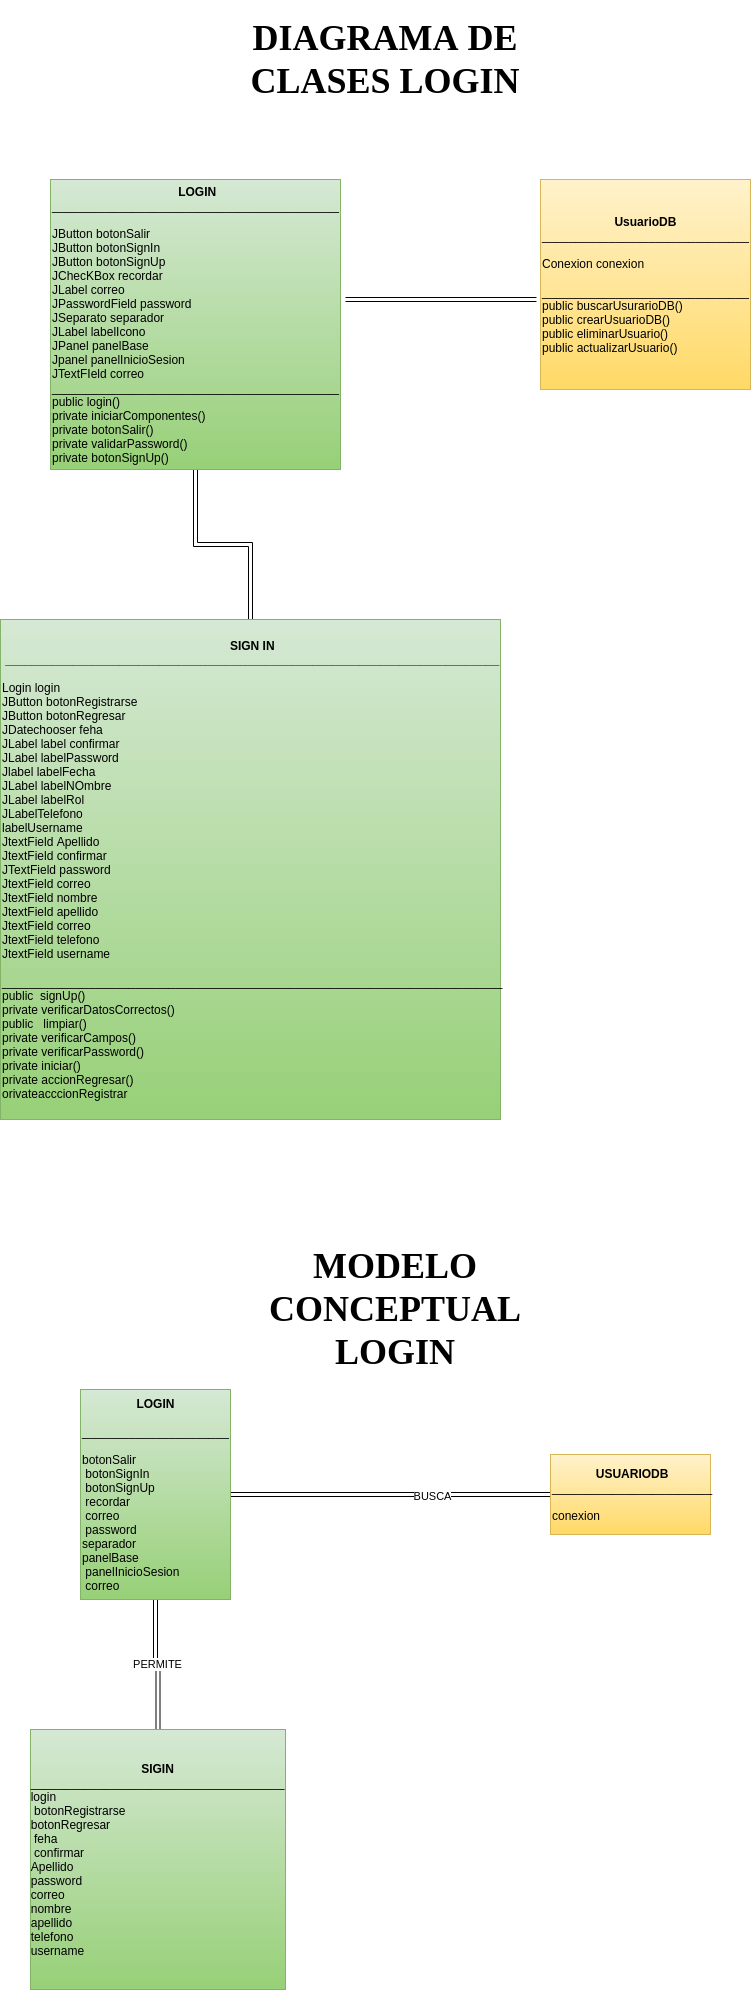

The diagram above was exported from draw.io. Its source (the exported page's mxGraphModel, read from the mxfile embedded in the PNG):
<mxGraphModel dx="2997" dy="1313" grid="1" gridSize="10" guides="1" tooltips="1" connect="1" arrows="1" fold="1" page="1" pageScale="1" pageWidth="827" pageHeight="1169" math="0" shadow="0">
  <root>
    <mxCell id="WIyWlLk6GJQsqaUBKTNV-0" />
    <mxCell id="WIyWlLk6GJQsqaUBKTNV-1" parent="WIyWlLk6GJQsqaUBKTNV-0" />
    <mxCell id="gDHRg7nc1DxlyUJFDj4E-23" value="" style="edgeStyle=orthogonalEdgeStyle;shape=link;rounded=0;orthogonalLoop=1;jettySize=auto;html=1;" edge="1" parent="WIyWlLk6GJQsqaUBKTNV-1" source="gDHRg7nc1DxlyUJFDj4E-0" target="gDHRg7nc1DxlyUJFDj4E-1">
      <mxGeometry relative="1" as="geometry" />
    </mxCell>
    <mxCell id="gDHRg7nc1DxlyUJFDj4E-0" value="&lt;div style=&quot;text-align: center&quot;&gt;&lt;b&gt;LOGIN&lt;/b&gt;&lt;/div&gt;___________________________________________&lt;br&gt;&lt;br&gt;JButton botonSalir&lt;br&gt;JButton botonSignIn&amp;nbsp;&lt;br&gt;JButton botonSignUp&lt;br&gt;JChecKBox recordar&lt;br&gt;JLabel correo&lt;br&gt;JPasswordField password&lt;br&gt;JSeparato separador&lt;br&gt;JLabel labelIcono&lt;br&gt;JPanel panelBase&lt;br&gt;Jpanel panelInicioSesion&lt;br&gt;JTextFIeld correo&amp;nbsp;&lt;br&gt;___________________________________________&amp;nbsp;&lt;br&gt;public login()&lt;br&gt;private iniciarComponentes()&lt;br&gt;private botonSalir()&lt;br&gt;private validarPassword()&lt;br&gt;private botonSignUp()&amp;nbsp;" style="whiteSpace=wrap;html=1;aspect=fixed;gradientColor=#97d077;fillColor=#d5e8d4;strokeColor=#82b366;align=left;" vertex="1" parent="WIyWlLk6GJQsqaUBKTNV-1">
      <mxGeometry x="-730" y="200" width="290" height="290" as="geometry" />
    </mxCell>
    <mxCell id="gDHRg7nc1DxlyUJFDj4E-1" value="&lt;div style=&quot;text-align: center&quot;&gt;&lt;b&gt;SIGN IN&lt;/b&gt;&lt;/div&gt;&lt;b&gt;&lt;div style=&quot;text-align: center&quot;&gt;&lt;b&gt;__________________________________________________________________________&lt;/b&gt;&lt;/div&gt;&lt;/b&gt;&lt;div style=&quot;text-align: center&quot;&gt;&lt;br&gt;&lt;/div&gt;Login login&lt;br&gt;JButton botonRegistrarse&lt;br&gt;JButton botonRegresar&lt;br&gt;JDatechooser feha&lt;br&gt;JLabel label confirmar&lt;br&gt;JLabel labelPassword&lt;br&gt;Jlabel labelFecha&lt;br&gt;JLabel labelNOmbre&lt;br&gt;JLabel labelRol&lt;br&gt;JLabelTelefono&lt;br&gt;labelUsername&lt;br&gt;JtextField Apellido&lt;br&gt;JtextField confirmar&lt;br&gt;JTextField password&lt;br&gt;JtextField correo&lt;br&gt;JtextField nombre&lt;br&gt;JtextField apellido&lt;br&gt;JtextField correo&lt;br&gt;JtextField telefono&lt;br&gt;JtextField username&lt;br&gt;&lt;br&gt;___________________________________________________________________________&lt;br&gt;public&amp;nbsp; signUp()&lt;br&gt;private verificarDatosCorrectos()&lt;br&gt;public&amp;nbsp; &amp;nbsp;limpiar()&lt;br&gt;private verificarCampos()&lt;br&gt;private verificarPassword()&lt;br&gt;private iniciar()&lt;br&gt;private accionRegresar()&lt;br&gt;orivateacccionRegistrar" style="whiteSpace=wrap;html=1;aspect=fixed;gradientColor=#97d077;fillColor=#d5e8d4;strokeColor=#82b366;align=left;" vertex="1" parent="WIyWlLk6GJQsqaUBKTNV-1">
      <mxGeometry x="-780" y="640" width="500" height="500" as="geometry" />
    </mxCell>
    <mxCell id="gDHRg7nc1DxlyUJFDj4E-2" value="&lt;div style=&quot;text-align: center&quot;&gt;&lt;span&gt;&lt;b&gt;UsuarioDB&lt;/b&gt;&lt;/span&gt;&lt;/div&gt;&lt;div style=&quot;text-align: center&quot;&gt;&lt;span&gt;_______________________________&lt;/span&gt;&lt;/div&gt;&lt;br&gt;Conexion conexion&lt;br&gt;&lt;br&gt;_______________________________&lt;br&gt;public buscarUsurarioDB()&lt;br&gt;public crearUsuarioDB()&lt;br&gt;public eliminarUsuario()&lt;br&gt;public actualizarUsuario()" style="whiteSpace=wrap;html=1;aspect=fixed;gradientColor=#ffd966;fillColor=#fff2cc;strokeColor=#d6b656;align=left;" vertex="1" parent="WIyWlLk6GJQsqaUBKTNV-1">
      <mxGeometry x="-240" y="200" width="210" height="210" as="geometry" />
    </mxCell>
    <mxCell id="gDHRg7nc1DxlyUJFDj4E-5" value="" style="endArrow=none;html=1;shape=link;" edge="1" parent="WIyWlLk6GJQsqaUBKTNV-1">
      <mxGeometry width="50" height="50" relative="1" as="geometry">
        <mxPoint x="-435" y="320" as="sourcePoint" />
        <mxPoint x="-244" y="320" as="targetPoint" />
      </mxGeometry>
    </mxCell>
    <mxCell id="gDHRg7nc1DxlyUJFDj4E-16" style="edgeStyle=orthogonalEdgeStyle;shape=link;rounded=0;orthogonalLoop=1;jettySize=auto;html=1;entryX=0;entryY=0.5;entryDx=0;entryDy=0;" edge="1" parent="WIyWlLk6GJQsqaUBKTNV-1" source="gDHRg7nc1DxlyUJFDj4E-13" target="gDHRg7nc1DxlyUJFDj4E-14">
      <mxGeometry relative="1" as="geometry" />
    </mxCell>
    <mxCell id="gDHRg7nc1DxlyUJFDj4E-19" value="BUSCA" style="edgeLabel;html=1;align=center;verticalAlign=middle;resizable=0;points=[];" vertex="1" connectable="0" parent="gDHRg7nc1DxlyUJFDj4E-16">
      <mxGeometry x="0.2444" y="-1" relative="1" as="geometry">
        <mxPoint x="1" as="offset" />
      </mxGeometry>
    </mxCell>
    <mxCell id="gDHRg7nc1DxlyUJFDj4E-17" value="PERMITE" style="edgeStyle=orthogonalEdgeStyle;shape=link;rounded=0;orthogonalLoop=1;jettySize=auto;html=1;" edge="1" parent="WIyWlLk6GJQsqaUBKTNV-1" source="gDHRg7nc1DxlyUJFDj4E-13" target="gDHRg7nc1DxlyUJFDj4E-15">
      <mxGeometry relative="1" as="geometry" />
    </mxCell>
    <mxCell id="gDHRg7nc1DxlyUJFDj4E-13" value="&lt;div style=&quot;text-align: center&quot;&gt;&lt;span&gt;&lt;b&gt;LOGIN&lt;/b&gt;&lt;/span&gt;&lt;/div&gt;&lt;div style=&quot;text-align: center&quot;&gt;&lt;br&gt;&lt;/div&gt;______________________&lt;br&gt;&lt;br&gt;botonSalir&lt;br&gt;&amp;nbsp;botonSignIn&amp;nbsp;&lt;br&gt;&amp;nbsp;botonSignUp&lt;br&gt;&amp;nbsp;recordar&lt;br&gt;&amp;nbsp;correo&lt;br&gt;&amp;nbsp;password&lt;br&gt;separador&lt;br&gt;panelBase&lt;br&gt;&amp;nbsp;panelInicioSesion&lt;br&gt;&amp;nbsp;correo" style="rounded=0;whiteSpace=wrap;html=1;gradientColor=#97d077;fillColor=#d5e8d4;strokeColor=#82b366;align=left;" vertex="1" parent="WIyWlLk6GJQsqaUBKTNV-1">
      <mxGeometry x="-700" y="1410" width="150" height="210" as="geometry" />
    </mxCell>
    <mxCell id="gDHRg7nc1DxlyUJFDj4E-14" value="&lt;div style=&quot;text-align: center&quot;&gt;&lt;b&gt;USUARIODB&lt;/b&gt;&lt;/div&gt;________________________&lt;br&gt;&lt;br&gt;conexion" style="rounded=0;whiteSpace=wrap;html=1;gradientColor=#ffd966;fillColor=#fff2cc;strokeColor=#d6b656;align=left;" vertex="1" parent="WIyWlLk6GJQsqaUBKTNV-1">
      <mxGeometry x="-230" y="1475" width="160" height="80" as="geometry" />
    </mxCell>
    <mxCell id="gDHRg7nc1DxlyUJFDj4E-15" value="&lt;b&gt;SIGIN&lt;/b&gt;&lt;br&gt;______________________________________&lt;br&gt;&lt;div style=&quot;text-align: left&quot;&gt;&lt;span&gt;login&lt;/span&gt;&lt;/div&gt;&lt;div style=&quot;text-align: left&quot;&gt;&lt;span&gt;&amp;nbsp;botonRegistrarse&lt;/span&gt;&lt;/div&gt;&lt;div style=&quot;text-align: left&quot;&gt;&lt;span&gt;botonRegresar&lt;/span&gt;&lt;/div&gt;&lt;div style=&quot;text-align: left&quot;&gt;&lt;span&gt;&amp;nbsp;feha&lt;/span&gt;&lt;/div&gt;&lt;div style=&quot;text-align: left&quot;&gt;&lt;span&gt;&amp;nbsp;confirmar&lt;/span&gt;&lt;/div&gt;&lt;div style=&quot;text-align: left&quot;&gt;&lt;span&gt;Apellido&lt;/span&gt;&lt;/div&gt;&lt;div style=&quot;text-align: left&quot;&gt;&lt;span&gt;password&lt;/span&gt;&lt;/div&gt;&lt;div style=&quot;text-align: left&quot;&gt;&lt;span&gt;correo&lt;/span&gt;&lt;/div&gt;&lt;div style=&quot;text-align: left&quot;&gt;&lt;span&gt;nombre&lt;/span&gt;&lt;/div&gt;&lt;div style=&quot;text-align: left&quot;&gt;&lt;span&gt;apellido&lt;/span&gt;&lt;/div&gt;&lt;div style=&quot;text-align: left&quot;&gt;&lt;span&gt;telefono&lt;/span&gt;&lt;/div&gt;&lt;div style=&quot;text-align: left&quot;&gt;&lt;span&gt;username&lt;/span&gt;&lt;/div&gt;" style="rounded=0;whiteSpace=wrap;html=1;gradientColor=#97d077;fillColor=#d5e8d4;strokeColor=#82b366;" vertex="1" parent="WIyWlLk6GJQsqaUBKTNV-1">
      <mxGeometry x="-750" y="1750" width="255" height="260" as="geometry" />
    </mxCell>
    <mxCell id="gDHRg7nc1DxlyUJFDj4E-24" value="&lt;h1&gt;&lt;b&gt;&lt;font style=&quot;font-size: 36px&quot; face=&quot;Garamond&quot;&gt;DIAGRAMA DE CLASES LOGIN&lt;/font&gt;&lt;/b&gt;&lt;/h1&gt;" style="text;html=1;strokeColor=none;fillColor=none;align=center;verticalAlign=middle;whiteSpace=wrap;rounded=0;" vertex="1" parent="WIyWlLk6GJQsqaUBKTNV-1">
      <mxGeometry x="-550" y="70" width="310" height="20" as="geometry" />
    </mxCell>
    <mxCell id="gDHRg7nc1DxlyUJFDj4E-25" value="&lt;h1&gt;&lt;b&gt;&lt;font style=&quot;font-size: 36px&quot; face=&quot;Garamond&quot;&gt;MODELO CONCEPTUAL LOGIN&lt;/font&gt;&lt;/b&gt;&lt;/h1&gt;" style="text;html=1;strokeColor=none;fillColor=none;align=center;verticalAlign=middle;whiteSpace=wrap;rounded=0;" vertex="1" parent="WIyWlLk6GJQsqaUBKTNV-1">
      <mxGeometry x="-540" y="1320" width="310" height="20" as="geometry" />
    </mxCell>
  </root>
</mxGraphModel>